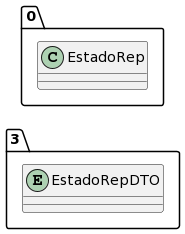

The diagram above was rendered by PlantUML. Its source (embedded in the PNG):
@startuml
allow_mixing
left to right direction
package "3"{
entity EstadoRepDTO

}
package "0"{
class EstadoRep
}
@enduml